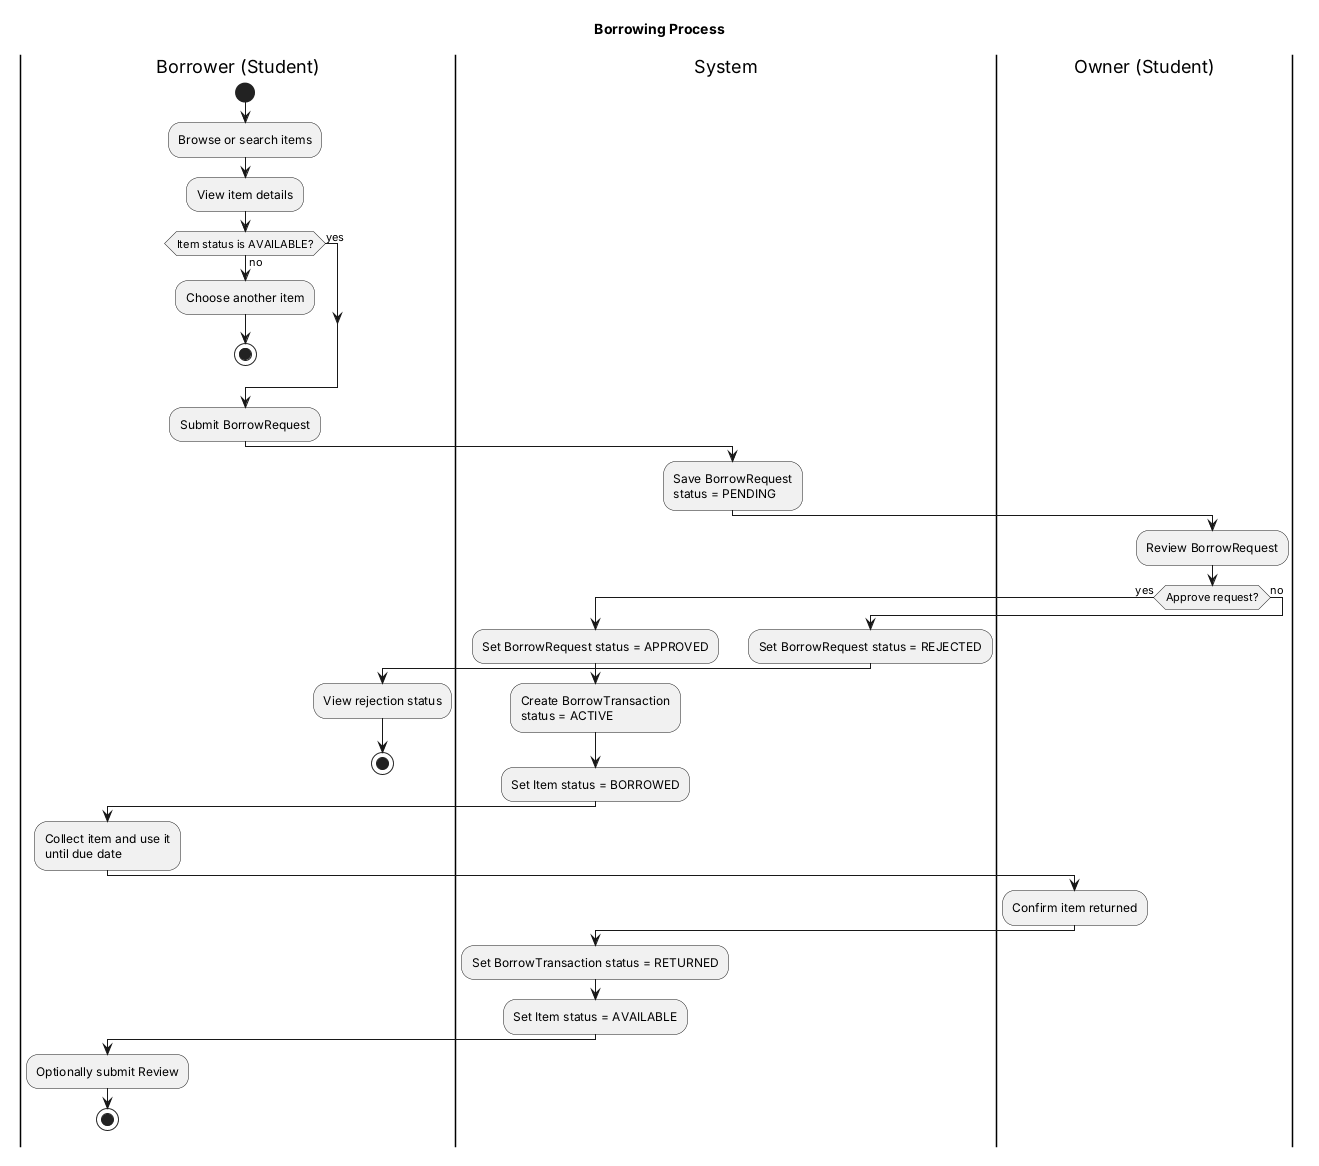

The diagram above was rendered by PlantUML. Its source (embedded in the PNG):
@startuml activity
skinparam shadowing false
title Borrowing Process

|Borrower (Student)|
start
:Browse or search items;
:View item details;
if (Item status is AVAILABLE?) then (no)
  :Choose another item;
  stop
else (yes)
endif
:Submit BorrowRequest;

|System|
:Save BorrowRequest\nstatus = PENDING;

|Owner (Student)|
:Review BorrowRequest;
if (Approve request?) then (yes)
  |System|
  :Set BorrowRequest status = APPROVED;
  :Create BorrowTransaction\nstatus = ACTIVE;
  :Set Item status = BORROWED;
  |Borrower (Student)|
  :Collect item and use it\nuntil due date;
  |Owner (Student)|
  :Confirm item returned;
  |System|
  :Set BorrowTransaction status = RETURNED;
  :Set Item status = AVAILABLE;
  |Borrower (Student)|
  :Optionally submit Review;
  stop
else (no)
  |System|
  :Set BorrowRequest status = REJECTED;
  |Borrower (Student)|
  :View rejection status;
  stop
endif
@enduml